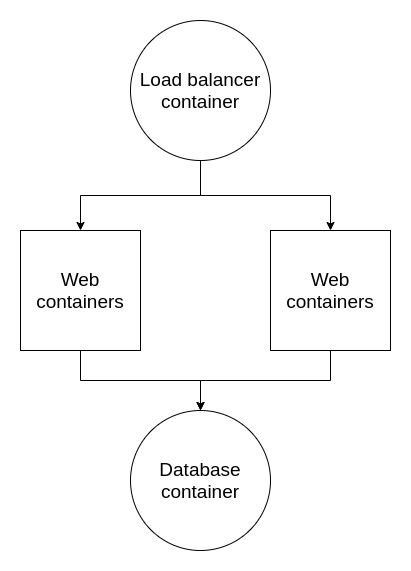

The diagram above was exported from draw.io. Its source (the exported page's mxGraphModel, read from the mxfile embedded in the PNG):
<mxGraphModel dx="1350" dy="816" grid="1" gridSize="10" guides="1" tooltips="1" connect="1" arrows="1" fold="1" page="1" pageScale="1" pageWidth="850" pageHeight="1100" math="0" shadow="0">
  <root>
    <mxCell id="0" />
    <mxCell id="1" parent="0" />
    <mxCell id="c6burS7ERxnhK_WnAgBw-5" style="edgeStyle=orthogonalEdgeStyle;rounded=0;orthogonalLoop=1;jettySize=auto;html=1;entryX=0.5;entryY=0;entryDx=0;entryDy=0;" edge="1" parent="1" source="c6burS7ERxnhK_WnAgBw-1" target="c6burS7ERxnhK_WnAgBw-2">
      <mxGeometry relative="1" as="geometry" />
    </mxCell>
    <mxCell id="c6burS7ERxnhK_WnAgBw-6" style="edgeStyle=orthogonalEdgeStyle;rounded=0;orthogonalLoop=1;jettySize=auto;html=1;" edge="1" parent="1" source="c6burS7ERxnhK_WnAgBw-1" target="c6burS7ERxnhK_WnAgBw-3">
      <mxGeometry relative="1" as="geometry" />
    </mxCell>
    <mxCell id="c6burS7ERxnhK_WnAgBw-1" value="&lt;font style=&quot;font-size: 19px&quot;&gt;Load balancer container&lt;/font&gt;" style="ellipse;whiteSpace=wrap;html=1;aspect=fixed;" vertex="1" parent="1">
      <mxGeometry x="270" y="90" width="140" height="140" as="geometry" />
    </mxCell>
    <mxCell id="c6burS7ERxnhK_WnAgBw-7" style="edgeStyle=orthogonalEdgeStyle;rounded=0;orthogonalLoop=1;jettySize=auto;html=1;exitX=0.5;exitY=1;exitDx=0;exitDy=0;entryX=0.5;entryY=0;entryDx=0;entryDy=0;" edge="1" parent="1" source="c6burS7ERxnhK_WnAgBw-2" target="c6burS7ERxnhK_WnAgBw-4">
      <mxGeometry relative="1" as="geometry" />
    </mxCell>
    <mxCell id="c6burS7ERxnhK_WnAgBw-2" value="&lt;font style=&quot;font-size: 19px&quot;&gt;Web containers&lt;/font&gt;" style="whiteSpace=wrap;html=1;aspect=fixed;" vertex="1" parent="1">
      <mxGeometry x="160" y="300" width="120" height="120" as="geometry" />
    </mxCell>
    <mxCell id="c6burS7ERxnhK_WnAgBw-9" style="edgeStyle=orthogonalEdgeStyle;rounded=0;orthogonalLoop=1;jettySize=auto;html=1;exitX=0.5;exitY=1;exitDx=0;exitDy=0;entryX=0.5;entryY=0;entryDx=0;entryDy=0;" edge="1" parent="1" source="c6burS7ERxnhK_WnAgBw-3" target="c6burS7ERxnhK_WnAgBw-4">
      <mxGeometry relative="1" as="geometry" />
    </mxCell>
    <mxCell id="c6burS7ERxnhK_WnAgBw-3" value="&lt;font style=&quot;font-size: 19px&quot;&gt;Web containers&lt;/font&gt;" style="whiteSpace=wrap;html=1;aspect=fixed;" vertex="1" parent="1">
      <mxGeometry x="410" y="300" width="120" height="120" as="geometry" />
    </mxCell>
    <mxCell id="c6burS7ERxnhK_WnAgBw-4" value="&lt;font style=&quot;font-size: 19px&quot;&gt;Database container&lt;/font&gt;" style="ellipse;whiteSpace=wrap;html=1;aspect=fixed;" vertex="1" parent="1">
      <mxGeometry x="270" y="480" width="140" height="140" as="geometry" />
    </mxCell>
  </root>
</mxGraphModel>